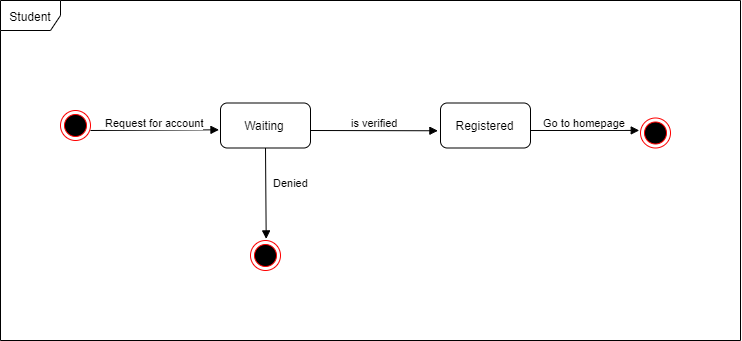

The diagram above was exported from draw.io. Its source (the exported page's mxGraphModel, read from the mxfile embedded in the PNG):
<mxGraphModel dx="1456" dy="664" grid="1" gridSize="10" guides="1" tooltips="1" connect="1" arrows="1" fold="1" page="1" pageScale="1" pageWidth="850" pageHeight="1100" math="0" shadow="0">
  <root>
    <mxCell id="0" />
    <mxCell id="1" parent="0" />
    <mxCell id="V4VaU4vNYg4oOjsrweZo-1" value="Student" style="shape=umlFrame;whiteSpace=wrap;html=1;" vertex="1" parent="1">
      <mxGeometry x="90" y="60" width="740" height="340" as="geometry" />
    </mxCell>
    <mxCell id="V4VaU4vNYg4oOjsrweZo-2" value="" style="ellipse;html=1;shape=endState;fillColor=#000000;strokeColor=#ff0000;" vertex="1" parent="1">
      <mxGeometry x="150" y="170" width="30" height="30" as="geometry" />
    </mxCell>
    <mxCell id="V4VaU4vNYg4oOjsrweZo-3" value="Waiting" style="rounded=1;whiteSpace=wrap;html=1;" vertex="1" parent="1">
      <mxGeometry x="310" y="162.5" width="90" height="45" as="geometry" />
    </mxCell>
    <mxCell id="V4VaU4vNYg4oOjsrweZo-4" value="Request for account" style="html=1;verticalAlign=bottom;endArrow=block;entryX=-0.017;entryY=0.596;entryDx=0;entryDy=0;entryPerimeter=0;" edge="1" parent="1" target="V4VaU4vNYg4oOjsrweZo-3">
      <mxGeometry width="80" relative="1" as="geometry">
        <mxPoint x="180" y="190" as="sourcePoint" />
        <mxPoint x="250" y="190" as="targetPoint" />
      </mxGeometry>
    </mxCell>
    <mxCell id="V4VaU4vNYg4oOjsrweZo-6" value="Registered" style="rounded=1;whiteSpace=wrap;html=1;" vertex="1" parent="1">
      <mxGeometry x="530" y="162.5" width="90" height="45" as="geometry" />
    </mxCell>
    <mxCell id="V4VaU4vNYg4oOjsrweZo-7" value="is verified" style="html=1;verticalAlign=bottom;endArrow=block;entryX=-0.029;entryY=0.617;entryDx=0;entryDy=0;entryPerimeter=0;" edge="1" parent="1" target="V4VaU4vNYg4oOjsrweZo-6">
      <mxGeometry width="80" relative="1" as="geometry">
        <mxPoint x="400" y="190" as="sourcePoint" />
        <mxPoint x="480" y="190" as="targetPoint" />
      </mxGeometry>
    </mxCell>
    <mxCell id="V4VaU4vNYg4oOjsrweZo-9" value="" style="ellipse;html=1;shape=endState;fillColor=#000000;strokeColor=#ff0000;" vertex="1" parent="1">
      <mxGeometry x="340" y="300" width="30" height="30" as="geometry" />
    </mxCell>
    <mxCell id="V4VaU4vNYg4oOjsrweZo-10" value="Denied" style="html=1;verticalAlign=bottom;endArrow=block;exitX=0.5;exitY=1;exitDx=0;exitDy=0;entryX=0.523;entryY=-0.053;entryDx=0;entryDy=0;entryPerimeter=0;" edge="1" parent="1" source="V4VaU4vNYg4oOjsrweZo-3" target="V4VaU4vNYg4oOjsrweZo-9">
      <mxGeometry x="-0.0422" y="25" width="80" relative="1" as="geometry">
        <mxPoint x="360" y="230" as="sourcePoint" />
        <mxPoint x="440" y="230" as="targetPoint" />
        <mxPoint as="offset" />
      </mxGeometry>
    </mxCell>
    <mxCell id="V4VaU4vNYg4oOjsrweZo-11" value="" style="ellipse;html=1;shape=endState;fillColor=#000000;strokeColor=#ff0000;" vertex="1" parent="1">
      <mxGeometry x="730" y="177.5" width="30" height="30" as="geometry" />
    </mxCell>
    <mxCell id="V4VaU4vNYg4oOjsrweZo-12" value="Go to homepage" style="html=1;verticalAlign=bottom;endArrow=block;entryX=-0.042;entryY=0.414;entryDx=0;entryDy=0;entryPerimeter=0;" edge="1" parent="1" target="V4VaU4vNYg4oOjsrweZo-11">
      <mxGeometry width="80" relative="1" as="geometry">
        <mxPoint x="620" y="190" as="sourcePoint" />
        <mxPoint x="700" y="190" as="targetPoint" />
      </mxGeometry>
    </mxCell>
  </root>
</mxGraphModel>